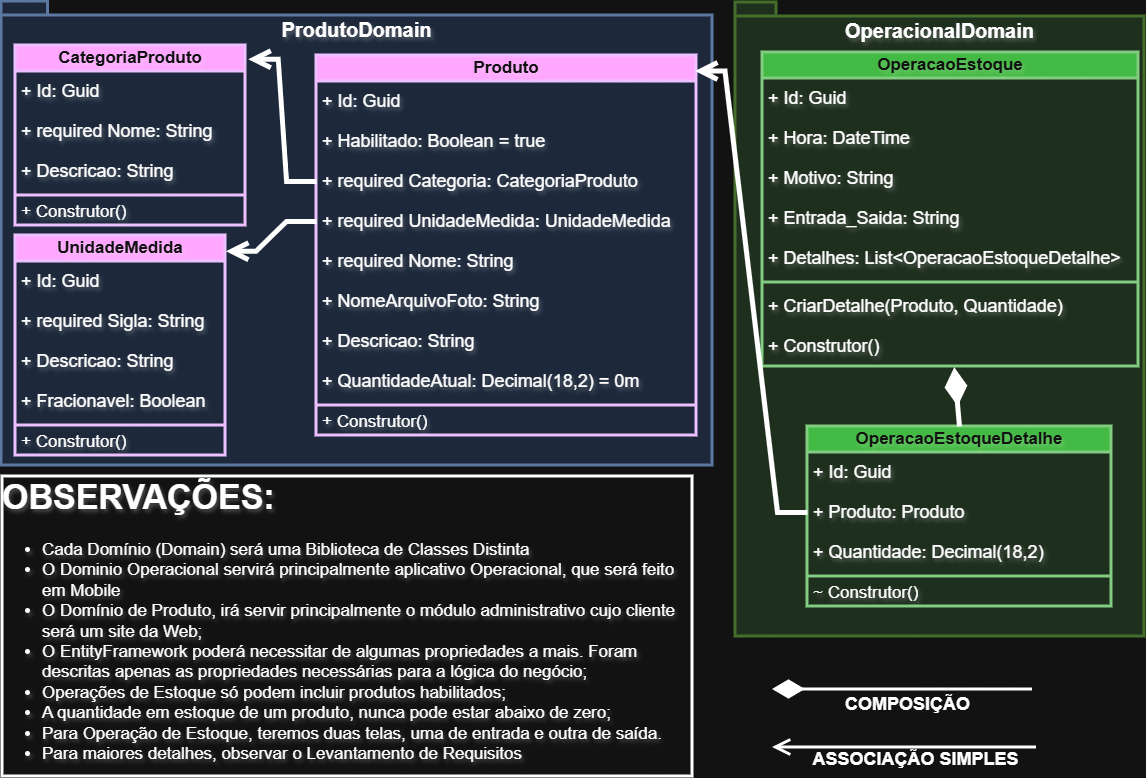

The diagram above was exported from draw.io. Its source (the exported page's mxGraphModel, read from the mxfile embedded in the PNG):
<mxGraphModel dx="2906" dy="1764" grid="1" gridSize="10" guides="1" tooltips="1" connect="1" arrows="1" fold="1" page="1" pageScale="1" pageWidth="1169" pageHeight="827" math="0" shadow="0">
  <root>
    <mxCell id="0" />
    <mxCell id="1" parent="0" />
    <mxCell id="2hSYGd8dg8r6ixd7Hyr8-86" parent="1" style="shape=folder;fontStyle=1;spacingTop=10;tabWidth=40;tabHeight=14;tabPosition=left;html=1;whiteSpace=wrap;verticalAlign=top;autosize=0;fontSize=20;fillColor=#dae8fc;strokeColor=#6c8ebf;textShadow=1;strokeWidth=3;" value="ProdutoDomain" vertex="1">
      <mxGeometry height="464" width="711" x="-1151" y="-792" as="geometry" />
    </mxCell>
    <mxCell id="2hSYGd8dg8r6ixd7Hyr8-13" parent="1" style="swimlane;fontStyle=1;align=center;verticalAlign=middle;childLayout=stackLayout;horizontal=1;startSize=26;horizontalStack=0;resizeParent=1;resizeParentMax=0;resizeLast=0;collapsible=1;marginBottom=0;whiteSpace=wrap;html=1;strokeWidth=3;autosize=1;fontSize=17;fillColor=#6a00ff;fontColor=#ffffff;strokeColor=#3700CC;textShadow=1;" value="CategoriaProduto" vertex="1">
      <mxGeometry height="180" width="230" x="-1137" y="-748" as="geometry" />
    </mxCell>
    <mxCell id="2hSYGd8dg8r6ixd7Hyr8-14" parent="2hSYGd8dg8r6ixd7Hyr8-13" style="text;align=left;verticalAlign=middle;spacingLeft=4;spacingRight=4;overflow=hidden;rotatable=0;points=[[0,0.5],[1,0.5]];portConstraint=eastwest;whiteSpace=wrap;html=1;strokeWidth=3;fontSize=18;textShadow=1;autosize=1;" value="+ Id: Guid" vertex="1">
      <mxGeometry height="40" width="230" y="26" as="geometry" />
    </mxCell>
    <mxCell id="2hSYGd8dg8r6ixd7Hyr8-17" parent="2hSYGd8dg8r6ixd7Hyr8-13" style="text;strokeColor=none;fillColor=none;align=left;verticalAlign=middle;spacingLeft=4;spacingRight=4;overflow=hidden;rotatable=0;points=[[0,0.5],[1,0.5]];portConstraint=eastwest;whiteSpace=wrap;html=1;strokeWidth=3;fontSize=18;textShadow=1;autosize=1;" value="+ required Nome: String" vertex="1">
      <mxGeometry height="40" width="230" y="66" as="geometry" />
    </mxCell>
    <mxCell id="2hSYGd8dg8r6ixd7Hyr8-18" parent="2hSYGd8dg8r6ixd7Hyr8-13" style="text;strokeColor=none;fillColor=none;align=left;verticalAlign=middle;spacingLeft=4;spacingRight=4;overflow=hidden;rotatable=0;points=[[0,0.5],[1,0.5]];portConstraint=eastwest;whiteSpace=wrap;html=1;strokeWidth=3;fontSize=18;textShadow=1;autosize=1;" value="+ Descricao: String" vertex="1">
      <mxGeometry height="40" width="230" y="106" as="geometry" />
    </mxCell>
    <mxCell id="2hSYGd8dg8r6ixd7Hyr8-15" parent="2hSYGd8dg8r6ixd7Hyr8-13" style="line;strokeWidth=3;fillColor=none;align=left;verticalAlign=middle;spacingTop=-1;spacingLeft=3;spacingRight=3;rotatable=0;labelPosition=right;points=[];portConstraint=eastwest;strokeColor=inherit;fontSize=17;whiteSpace=wrap;textShadow=1;" value="" vertex="1">
      <mxGeometry height="8" width="230" y="146" as="geometry" />
    </mxCell>
    <mxCell id="2hSYGd8dg8r6ixd7Hyr8-16" parent="2hSYGd8dg8r6ixd7Hyr8-13" style="text;strokeColor=none;fillColor=none;align=left;verticalAlign=middle;spacingLeft=4;spacingRight=4;overflow=hidden;rotatable=0;points=[[0,0.5],[1,0.5]];portConstraint=eastwest;whiteSpace=wrap;html=1;strokeWidth=3;fontSize=17;textShadow=1;" value="+ Construtor()" vertex="1">
      <mxGeometry height="26" width="230" y="154" as="geometry" />
    </mxCell>
    <mxCell id="2hSYGd8dg8r6ixd7Hyr8-87" parent="1" style="shape=folder;fontStyle=1;spacingTop=10;tabWidth=40;tabHeight=14;tabPosition=left;html=1;whiteSpace=wrap;verticalAlign=top;autosize=0;fontSize=20;fillColor=#d5e8d4;strokeColor=#82b366;textShadow=1;strokeWidth=3;" value="OperacionalDomain" vertex="1">
      <mxGeometry height="634" width="409" x="-417" y="-791" as="geometry" />
    </mxCell>
    <mxCell id="2hSYGd8dg8r6ixd7Hyr8-88" parent="1" style="swimlane;fontStyle=1;align=center;verticalAlign=middle;childLayout=stackLayout;horizontal=1;startSize=26;horizontalStack=0;resizeParent=1;resizeParentMax=0;resizeLast=0;collapsible=1;marginBottom=0;whiteSpace=wrap;html=1;strokeWidth=3;autosize=1;fontSize=17;fillColor=#6a00ff;fontColor=#ffffff;strokeColor=#3700CC;textShadow=1;" value="Produto" vertex="1">
      <mxGeometry height="380" width="380" x="-836" y="-738" as="geometry" />
    </mxCell>
    <mxCell id="2hSYGd8dg8r6ixd7Hyr8-89" parent="2hSYGd8dg8r6ixd7Hyr8-88" style="text;strokeColor=none;fillColor=none;align=left;verticalAlign=middle;spacingLeft=4;spacingRight=4;overflow=hidden;rotatable=0;points=[[0,0.5],[1,0.5]];portConstraint=eastwest;whiteSpace=wrap;html=1;strokeWidth=3;fontSize=18;textShadow=1;autosize=1;" value="+ Id: Guid" vertex="1">
      <mxGeometry height="40" width="380" y="26" as="geometry" />
    </mxCell>
    <mxCell id="2hSYGd8dg8r6ixd7Hyr8-133" parent="2hSYGd8dg8r6ixd7Hyr8-88" style="text;strokeColor=none;fillColor=none;align=left;verticalAlign=middle;spacingLeft=4;spacingRight=4;overflow=hidden;rotatable=0;points=[[0,0.5],[1,0.5]];portConstraint=eastwest;whiteSpace=wrap;html=1;strokeWidth=3;fontSize=18;textShadow=1;autosize=1;" value="+ Habilitado: Boolean = true" vertex="1">
      <mxGeometry height="40" width="380" y="66" as="geometry" />
    </mxCell>
    <mxCell id="2hSYGd8dg8r6ixd7Hyr8-90" parent="2hSYGd8dg8r6ixd7Hyr8-88" style="text;strokeColor=none;fillColor=none;align=left;verticalAlign=middle;spacingLeft=4;spacingRight=4;overflow=hidden;rotatable=0;points=[[0,0.5],[1,0.5]];portConstraint=eastwest;whiteSpace=wrap;html=1;strokeWidth=3;fontSize=18;textShadow=1;autosize=1;" value="+ required Categoria: CategoriaProduto" vertex="1">
      <mxGeometry height="40" width="380" y="106" as="geometry" />
    </mxCell>
    <mxCell id="2hSYGd8dg8r6ixd7Hyr8-91" parent="2hSYGd8dg8r6ixd7Hyr8-88" style="text;strokeColor=none;fillColor=none;align=left;verticalAlign=middle;spacingLeft=4;spacingRight=4;overflow=hidden;rotatable=0;points=[[0,0.5],[1,0.5]];portConstraint=eastwest;whiteSpace=wrap;html=1;strokeWidth=3;fontSize=18;textShadow=1;autosize=1;" value="+ required UnidadeMedida: UnidadeMedida" vertex="1">
      <mxGeometry height="40" width="380" y="146" as="geometry" />
    </mxCell>
    <mxCell id="2hSYGd8dg8r6ixd7Hyr8-92" parent="2hSYGd8dg8r6ixd7Hyr8-88" style="text;strokeColor=none;fillColor=none;align=left;verticalAlign=middle;spacingLeft=4;spacingRight=4;overflow=hidden;rotatable=0;points=[[0,0.5],[1,0.5]];portConstraint=eastwest;whiteSpace=wrap;html=1;strokeWidth=3;fontSize=18;textShadow=1;autosize=1;" value="+ required Nome: String" vertex="1">
      <mxGeometry height="40" width="380" y="186" as="geometry" />
    </mxCell>
    <mxCell id="jQ6F2a5MvsuRleaAteh6-5" parent="2hSYGd8dg8r6ixd7Hyr8-88" style="text;strokeColor=none;fillColor=none;align=left;verticalAlign=middle;spacingLeft=4;spacingRight=4;overflow=hidden;rotatable=0;points=[[0,0.5],[1,0.5]];portConstraint=eastwest;whiteSpace=wrap;html=1;strokeWidth=3;fontSize=18;textShadow=1;autosize=1;" value="+ NomeArquivoFoto: String" vertex="1">
      <mxGeometry height="40" width="380" y="226" as="geometry" />
    </mxCell>
    <mxCell id="2hSYGd8dg8r6ixd7Hyr8-93" parent="2hSYGd8dg8r6ixd7Hyr8-88" style="text;strokeColor=none;fillColor=none;align=left;verticalAlign=middle;spacingLeft=4;spacingRight=4;overflow=hidden;rotatable=0;points=[[0,0.5],[1,0.5]];portConstraint=eastwest;whiteSpace=wrap;html=1;strokeWidth=3;fontSize=18;textShadow=1;autosize=1;" value="+ Descricao: String" vertex="1">
      <mxGeometry height="40" width="380" y="266" as="geometry" />
    </mxCell>
    <mxCell id="2hSYGd8dg8r6ixd7Hyr8-95" parent="2hSYGd8dg8r6ixd7Hyr8-88" style="text;strokeColor=none;fillColor=none;align=left;verticalAlign=middle;spacingLeft=4;spacingRight=4;overflow=hidden;rotatable=0;points=[[0,0.5],[1,0.5]];portConstraint=eastwest;whiteSpace=wrap;html=1;strokeWidth=3;fontSize=18;textShadow=1;autosize=1;" value="+ QuantidadeAtual: Decimal(18,2) = 0m" vertex="1">
      <mxGeometry height="40" width="380" y="306" as="geometry" />
    </mxCell>
    <mxCell id="2hSYGd8dg8r6ixd7Hyr8-96" parent="2hSYGd8dg8r6ixd7Hyr8-88" style="line;strokeWidth=3;fillColor=none;align=left;verticalAlign=middle;spacingTop=-1;spacingLeft=3;spacingRight=3;rotatable=0;labelPosition=right;points=[];portConstraint=eastwest;strokeColor=inherit;fontSize=17;whiteSpace=wrap;textShadow=1;" value="" vertex="1">
      <mxGeometry height="8" width="380" y="346" as="geometry" />
    </mxCell>
    <mxCell id="2hSYGd8dg8r6ixd7Hyr8-97" parent="2hSYGd8dg8r6ixd7Hyr8-88" style="text;strokeColor=none;fillColor=none;align=left;verticalAlign=middle;spacingLeft=4;spacingRight=4;overflow=hidden;rotatable=0;points=[[0,0.5],[1,0.5]];portConstraint=eastwest;whiteSpace=wrap;html=1;strokeWidth=3;fontSize=17;textShadow=1;" value="+ Construtor()" vertex="1">
      <mxGeometry height="26" width="380" y="354" as="geometry" />
    </mxCell>
    <mxCell id="2hSYGd8dg8r6ixd7Hyr8-98" parent="1" style="swimlane;fontStyle=1;align=center;verticalAlign=middle;childLayout=stackLayout;horizontal=1;startSize=26;horizontalStack=0;resizeParent=1;resizeParentMax=0;resizeLast=0;collapsible=1;marginBottom=0;whiteSpace=wrap;html=1;strokeWidth=3;autosize=1;fontSize=17;fillColor=#008a00;fontColor=#ffffff;strokeColor=#005700;textShadow=1;" value="OperacaoEstoque" vertex="1">
      <mxGeometry height="314" width="376" x="-390" y="-741" as="geometry" />
    </mxCell>
    <mxCell id="2hSYGd8dg8r6ixd7Hyr8-99" parent="2hSYGd8dg8r6ixd7Hyr8-98" style="text;strokeColor=none;fillColor=none;align=left;verticalAlign=middle;spacingLeft=4;spacingRight=4;overflow=hidden;rotatable=0;points=[[0,0.5],[1,0.5]];portConstraint=eastwest;whiteSpace=wrap;html=1;strokeWidth=3;fontSize=18;textShadow=1;autosize=1;" value="+ Id: Guid" vertex="1">
      <mxGeometry height="40" width="376" y="26" as="geometry" />
    </mxCell>
    <mxCell id="2hSYGd8dg8r6ixd7Hyr8-100" parent="2hSYGd8dg8r6ixd7Hyr8-98" style="text;strokeColor=none;fillColor=none;align=left;verticalAlign=middle;spacingLeft=4;spacingRight=4;overflow=hidden;rotatable=0;points=[[0,0.5],[1,0.5]];portConstraint=eastwest;whiteSpace=wrap;html=1;strokeWidth=3;fontSize=18;textShadow=1;autosize=1;" value="+ Hora: DateTime" vertex="1">
      <mxGeometry height="40" width="376" y="66" as="geometry" />
    </mxCell>
    <mxCell id="2hSYGd8dg8r6ixd7Hyr8-101" parent="2hSYGd8dg8r6ixd7Hyr8-98" style="text;strokeColor=none;fillColor=none;align=left;verticalAlign=middle;spacingLeft=4;spacingRight=4;overflow=hidden;rotatable=0;points=[[0,0.5],[1,0.5]];portConstraint=eastwest;whiteSpace=wrap;html=1;strokeWidth=3;fontSize=18;textShadow=1;autosize=1;" value="+ Motivo: String" vertex="1">
      <mxGeometry height="40" width="376" y="106" as="geometry" />
    </mxCell>
    <mxCell id="2hSYGd8dg8r6ixd7Hyr8-102" parent="2hSYGd8dg8r6ixd7Hyr8-98" style="text;strokeColor=none;fillColor=none;align=left;verticalAlign=middle;spacingLeft=4;spacingRight=4;overflow=hidden;rotatable=0;points=[[0,0.5],[1,0.5]];portConstraint=eastwest;whiteSpace=wrap;html=1;strokeWidth=3;fontSize=18;textShadow=1;autosize=1;" value="+ Entrada_Saida: String" vertex="1">
      <mxGeometry height="40" width="376" y="146" as="geometry" />
    </mxCell>
    <mxCell id="2hSYGd8dg8r6ixd7Hyr8-103" parent="2hSYGd8dg8r6ixd7Hyr8-98" style="text;strokeColor=none;fillColor=none;align=left;verticalAlign=middle;spacingLeft=4;spacingRight=4;overflow=hidden;rotatable=0;points=[[0,0.5],[1,0.5]];portConstraint=eastwest;whiteSpace=wrap;html=1;strokeWidth=3;fontSize=18;textShadow=1;autosize=1;" value="+ Detalhes: List&amp;lt;OperacaoEstoqueDetalhe&amp;gt;" vertex="1">
      <mxGeometry height="40" width="376" y="186" as="geometry" />
    </mxCell>
    <mxCell id="2hSYGd8dg8r6ixd7Hyr8-104" parent="2hSYGd8dg8r6ixd7Hyr8-98" style="line;strokeWidth=3;fillColor=none;align=left;verticalAlign=middle;spacingTop=-1;spacingLeft=3;spacingRight=3;rotatable=0;labelPosition=right;points=[];portConstraint=eastwest;strokeColor=inherit;fontSize=17;whiteSpace=wrap;textShadow=1;" value="" vertex="1">
      <mxGeometry height="8" width="376" y="226" as="geometry" />
    </mxCell>
    <mxCell id="2hSYGd8dg8r6ixd7Hyr8-105" parent="2hSYGd8dg8r6ixd7Hyr8-98" style="text;strokeColor=none;fillColor=none;align=left;verticalAlign=middle;spacingLeft=4;spacingRight=4;overflow=hidden;rotatable=0;points=[[0,0.5],[1,0.5]];portConstraint=eastwest;whiteSpace=wrap;html=1;strokeWidth=3;fontSize=18;textShadow=1;autosize=1;" value="+ CriarDetalhe(Produto, Quantidade)" vertex="1">
      <mxGeometry height="40" width="376" y="234" as="geometry" />
    </mxCell>
    <mxCell id="6OxUZgi87dZZlaCf3jcO-1" parent="2hSYGd8dg8r6ixd7Hyr8-98" style="text;strokeColor=none;fillColor=none;align=left;verticalAlign=middle;spacingLeft=4;spacingRight=4;overflow=hidden;rotatable=0;points=[[0,0.5],[1,0.5]];portConstraint=eastwest;whiteSpace=wrap;html=1;strokeWidth=3;fontSize=18;textShadow=1;autosize=1;" value="+ Construtor()" vertex="1">
      <mxGeometry height="40" width="376" y="274" as="geometry" />
    </mxCell>
    <mxCell id="2hSYGd8dg8r6ixd7Hyr8-106" parent="1" style="swimlane;fontStyle=1;align=center;verticalAlign=middle;childLayout=stackLayout;horizontal=1;startSize=26;horizontalStack=0;resizeParent=1;resizeParentMax=0;resizeLast=0;collapsible=1;marginBottom=0;whiteSpace=wrap;html=1;strokeWidth=3;autosize=1;fontSize=17;fillColor=#008a00;fontColor=#ffffff;strokeColor=#005700;textShadow=1;" value="OperacaoEstoqueDetalhe" vertex="1">
      <mxGeometry height="180" width="304" x="-345" y="-367" as="geometry" />
    </mxCell>
    <mxCell id="2hSYGd8dg8r6ixd7Hyr8-107" parent="2hSYGd8dg8r6ixd7Hyr8-106" style="text;strokeColor=none;fillColor=none;align=left;verticalAlign=middle;spacingLeft=4;spacingRight=4;overflow=hidden;rotatable=0;points=[[0,0.5],[1,0.5]];portConstraint=eastwest;whiteSpace=wrap;html=1;strokeWidth=3;fontSize=18;textShadow=1;autosize=1;" value="+ Id: Guid" vertex="1">
      <mxGeometry height="40" width="304" y="26" as="geometry" />
    </mxCell>
    <mxCell id="2hSYGd8dg8r6ixd7Hyr8-108" parent="2hSYGd8dg8r6ixd7Hyr8-106" style="text;strokeColor=none;fillColor=none;align=left;verticalAlign=middle;spacingLeft=4;spacingRight=4;overflow=hidden;rotatable=0;points=[[0,0.5],[1,0.5]];portConstraint=eastwest;whiteSpace=wrap;html=1;strokeWidth=3;fontSize=18;textShadow=1;autosize=1;" value="+ Produto: Produto" vertex="1">
      <mxGeometry height="40" width="304" y="66" as="geometry" />
    </mxCell>
    <mxCell id="2hSYGd8dg8r6ixd7Hyr8-109" parent="2hSYGd8dg8r6ixd7Hyr8-106" style="text;strokeColor=none;fillColor=none;align=left;verticalAlign=middle;spacingLeft=4;spacingRight=4;overflow=hidden;rotatable=0;points=[[0,0.5],[1,0.5]];portConstraint=eastwest;whiteSpace=wrap;html=1;strokeWidth=3;fontSize=18;textShadow=1;autosize=1;" value="+ Quantidade: Decimal(18,2)" vertex="1">
      <mxGeometry height="40" width="304" y="106" as="geometry" />
    </mxCell>
    <mxCell id="2hSYGd8dg8r6ixd7Hyr8-110" parent="2hSYGd8dg8r6ixd7Hyr8-106" style="line;strokeWidth=3;fillColor=none;align=left;verticalAlign=middle;spacingTop=-1;spacingLeft=3;spacingRight=3;rotatable=0;labelPosition=right;points=[];portConstraint=eastwest;strokeColor=inherit;fontSize=17;whiteSpace=wrap;textShadow=1;" value="" vertex="1">
      <mxGeometry height="8" width="304" y="146" as="geometry" />
    </mxCell>
    <mxCell id="2hSYGd8dg8r6ixd7Hyr8-111" parent="2hSYGd8dg8r6ixd7Hyr8-106" style="text;strokeColor=none;fillColor=none;align=left;verticalAlign=middle;spacingLeft=4;spacingRight=4;overflow=hidden;rotatable=0;points=[[0,0.5],[1,0.5]];portConstraint=eastwest;whiteSpace=wrap;html=1;strokeWidth=3;fontSize=17;textShadow=1;" value="~ Construtor()" vertex="1">
      <mxGeometry height="26" width="304" y="154" as="geometry" />
    </mxCell>
    <mxCell id="2hSYGd8dg8r6ixd7Hyr8-114" parent="1" style="swimlane;fontStyle=1;align=center;verticalAlign=middle;childLayout=stackLayout;horizontal=1;startSize=26;horizontalStack=0;resizeParent=1;resizeParentMax=0;resizeLast=0;collapsible=1;marginBottom=0;whiteSpace=wrap;html=1;strokeWidth=3;autosize=1;fontSize=17;fillColor=#6a00ff;fontColor=#ffffff;strokeColor=#3700CC;textShadow=1;" value="UnidadeMedida" vertex="1">
      <mxGeometry height="220" width="210" x="-1137" y="-558" as="geometry" />
    </mxCell>
    <mxCell id="2hSYGd8dg8r6ixd7Hyr8-115" parent="2hSYGd8dg8r6ixd7Hyr8-114" style="text;strokeColor=none;fillColor=none;align=left;verticalAlign=middle;spacingLeft=4;spacingRight=4;overflow=hidden;rotatable=0;points=[[0,0.5],[1,0.5]];portConstraint=eastwest;whiteSpace=wrap;html=1;strokeWidth=3;fontSize=18;textShadow=1;autosize=1;" value="+ Id: Guid" vertex="1">
      <mxGeometry height="40" width="210" y="26" as="geometry" />
    </mxCell>
    <mxCell id="2hSYGd8dg8r6ixd7Hyr8-116" parent="2hSYGd8dg8r6ixd7Hyr8-114" style="text;strokeColor=none;fillColor=none;align=left;verticalAlign=middle;spacingLeft=4;spacingRight=4;overflow=hidden;rotatable=0;points=[[0,0.5],[1,0.5]];portConstraint=eastwest;whiteSpace=wrap;html=1;strokeWidth=3;fontSize=18;textShadow=1;autosize=1;" value="+ required Sigla: String" vertex="1">
      <mxGeometry height="40" width="210" y="66" as="geometry" />
    </mxCell>
    <mxCell id="2hSYGd8dg8r6ixd7Hyr8-117" parent="2hSYGd8dg8r6ixd7Hyr8-114" style="text;strokeColor=none;fillColor=none;align=left;verticalAlign=middle;spacingLeft=4;spacingRight=4;overflow=hidden;rotatable=0;points=[[0,0.5],[1,0.5]];portConstraint=eastwest;whiteSpace=wrap;html=1;strokeWidth=3;fontSize=18;labelBackgroundColor=none;textShadow=1;autosize=1;" value="+ Descricao: String" vertex="1">
      <mxGeometry height="40" width="210" y="106" as="geometry" />
    </mxCell>
    <mxCell id="2hSYGd8dg8r6ixd7Hyr8-118" parent="2hSYGd8dg8r6ixd7Hyr8-114" style="text;strokeColor=none;fillColor=none;align=left;verticalAlign=middle;spacingLeft=4;spacingRight=4;overflow=hidden;rotatable=0;points=[[0,0.5],[1,0.5]];portConstraint=eastwest;whiteSpace=wrap;html=1;strokeWidth=3;fontSize=18;textShadow=1;autosize=1;" value="+ Fracionavel: Boolean" vertex="1">
      <mxGeometry height="40" width="210" y="146" as="geometry" />
    </mxCell>
    <mxCell id="2hSYGd8dg8r6ixd7Hyr8-119" parent="2hSYGd8dg8r6ixd7Hyr8-114" style="line;strokeWidth=3;fillColor=none;align=left;verticalAlign=middle;spacingTop=-1;spacingLeft=3;spacingRight=3;rotatable=0;labelPosition=right;points=[];portConstraint=eastwest;strokeColor=inherit;fontSize=17;whiteSpace=wrap;textShadow=1;" value="" vertex="1">
      <mxGeometry height="8" width="210" y="186" as="geometry" />
    </mxCell>
    <mxCell id="2hSYGd8dg8r6ixd7Hyr8-120" parent="2hSYGd8dg8r6ixd7Hyr8-114" style="text;strokeColor=none;fillColor=none;align=left;verticalAlign=middle;spacingLeft=4;spacingRight=4;overflow=hidden;rotatable=0;points=[[0,0.5],[1,0.5]];portConstraint=eastwest;whiteSpace=wrap;html=1;strokeWidth=3;fontSize=17;textShadow=1;" value="+ Construtor()" vertex="1">
      <mxGeometry height="26" width="210" y="194" as="geometry" />
    </mxCell>
    <mxCell id="2hSYGd8dg8r6ixd7Hyr8-121" edge="1" parent="1" source="2hSYGd8dg8r6ixd7Hyr8-91" style="endArrow=open;endFill=1;endSize=12;html=1;rounded=0;exitX=0;exitY=0.5;exitDx=0;exitDy=0;entryX=1.002;entryY=0.072;entryDx=0;entryDy=0;entryPerimeter=0;strokeWidth=5;edgeStyle=entityRelationEdgeStyle;fontSize=17;verticalAlign=middle;textShadow=1;" target="2hSYGd8dg8r6ixd7Hyr8-114" value="">
      <mxGeometry relative="1" width="160" as="geometry">
        <mxPoint x="-763" y="-726" as="sourcePoint" />
        <mxPoint x="-846" y="-724" as="targetPoint" />
      </mxGeometry>
    </mxCell>
    <mxCell id="2hSYGd8dg8r6ixd7Hyr8-122" edge="1" parent="1" source="2hSYGd8dg8r6ixd7Hyr8-90" style="endArrow=open;endFill=1;endSize=12;html=1;rounded=0;exitX=0;exitY=0.5;exitDx=0;exitDy=0;entryX=1.012;entryY=0.076;entryDx=0;entryDy=0;entryPerimeter=0;strokeWidth=5;edgeStyle=entityRelationEdgeStyle;fontSize=17;verticalAlign=middle;textShadow=1;" target="2hSYGd8dg8r6ixd7Hyr8-13" value="">
      <mxGeometry relative="1" width="160" as="geometry">
        <mxPoint x="-786" y="-631" as="sourcePoint" />
        <mxPoint x="-866" y="-538" as="targetPoint" />
      </mxGeometry>
    </mxCell>
    <mxCell id="2hSYGd8dg8r6ixd7Hyr8-123" edge="1" parent="1" source="2hSYGd8dg8r6ixd7Hyr8-108" style="endArrow=open;endFill=1;endSize=12;html=1;rounded=0;exitX=0;exitY=0.5;exitDx=0;exitDy=0;entryX=0.996;entryY=0.041;entryDx=0;entryDy=0;entryPerimeter=0;strokeWidth=5;edgeStyle=entityRelationEdgeStyle;fontSize=17;verticalAlign=middle;textShadow=1;" target="2hSYGd8dg8r6ixd7Hyr8-88" value="">
      <mxGeometry relative="1" width="160" as="geometry">
        <mxPoint x="-776" y="-611" as="sourcePoint" />
        <mxPoint x="-856" y="-518" as="targetPoint" />
      </mxGeometry>
    </mxCell>
    <mxCell id="2hSYGd8dg8r6ixd7Hyr8-129" edge="1" parent="1" source="2hSYGd8dg8r6ixd7Hyr8-106" style="endArrow=diamondThin;endFill=1;endSize=24;html=1;rounded=0;entryX=0.51;entryY=1.019;entryDx=0;entryDy=0;entryPerimeter=0;strokeWidth=5;verticalAlign=middle;textShadow=1;exitX=0.5;exitY=0;exitDx=0;exitDy=0;" target="6OxUZgi87dZZlaCf3jcO-1" value="">
      <mxGeometry relative="1" width="160" as="geometry">
        <Array as="points" />
        <mxPoint x="-464" y="-131" as="sourcePoint" />
        <mxPoint x="-304" y="-131" as="targetPoint" />
      </mxGeometry>
    </mxCell>
    <mxCell id="2hSYGd8dg8r6ixd7Hyr8-130" parent="1" style="text;html=1;whiteSpace=wrap;overflow=hidden;rounded=0;fontSize=17;strokeColor=default;labelBorderColor=none;horizontal=1;spacing=0;spacingTop=0;verticalAlign=middle;textShadow=1;labelBackgroundColor=none;strokeWidth=3;autosize=1;" value="&lt;h1 style=&quot;margin-top: 0px;&quot;&gt;OBSERVAÇÕES:&lt;/h1&gt;&lt;p&gt;&lt;/p&gt;&lt;ul&gt;&lt;li&gt;Cada Domínio (Domain) será uma Biblioteca de Classes Distinta&lt;/li&gt;&lt;li&gt;O Dominio Operacional servirá principalmente aplicativo Operacional, que será feito em Mobile&lt;/li&gt;&lt;li&gt;O Domínio de Produto, irá servir principalmente o módulo administrativo cujo cliente será um site da Web;&lt;/li&gt;&lt;li&gt;O EntityFramework poderá necessitar de algumas propriedades a mais. Foram descritas apenas as propriedades necessárias para a lógica do negócio;&lt;/li&gt;&lt;li&gt;Operações de Estoque só podem incluir produtos habilitados;&lt;/li&gt;&lt;li&gt;A quantidade em estoque de um produto, nunca pode estar abaixo de zero;&lt;/li&gt;&lt;li&gt;Para Operação de Estoque, teremos duas telas, uma de entrada e outra de saída.&lt;/li&gt;&lt;li&gt;Para maiores detalhes, observar o Levantamento de Requisitos&lt;/li&gt;&lt;/ul&gt;&lt;p&gt;&lt;/p&gt;" vertex="1">
      <mxGeometry height="300" width="690" x="-1150" y="-317" as="geometry" />
    </mxCell>
    <mxCell id="jQ6F2a5MvsuRleaAteh6-1" edge="1" parent="1" style="endArrow=open;endFill=1;endSize=12;html=1;rounded=0;exitX=0;exitY=0.5;exitDx=0;exitDy=0;strokeWidth=3;fontSize=17;verticalAlign=middle;textShadow=1;" value="">
      <mxGeometry relative="1" width="160" as="geometry">
        <mxPoint x="-116" y="-46" as="sourcePoint" />
        <mxPoint x="-380" y="-46" as="targetPoint" />
      </mxGeometry>
    </mxCell>
    <mxCell id="jQ6F2a5MvsuRleaAteh6-2" connectable="0" parent="jQ6F2a5MvsuRleaAteh6-1" style="edgeLabel;html=1;align=center;verticalAlign=middle;resizable=0;points=[];fontStyle=1;fontSize=18;" value="ASSOCIAÇÃO SIMPLES" vertex="1">
      <mxGeometry relative="1" x="0.5652" y="-7" as="geometry">
        <mxPoint x="85" y="18" as="offset" />
      </mxGeometry>
    </mxCell>
    <mxCell id="jQ6F2a5MvsuRleaAteh6-3" edge="1" parent="1" style="endArrow=diamondThin;endFill=1;endSize=24;html=1;rounded=0;strokeWidth=3;verticalAlign=middle;textShadow=1;" value="">
      <mxGeometry relative="1" width="160" as="geometry">
        <mxPoint x="-120" y="-104" as="sourcePoint" />
        <mxPoint x="-380" y="-104" as="targetPoint" />
      </mxGeometry>
    </mxCell>
    <mxCell id="jQ6F2a5MvsuRleaAteh6-4" connectable="0" parent="jQ6F2a5MvsuRleaAteh6-3" style="edgeLabel;html=1;align=center;verticalAlign=middle;resizable=0;points=[];fontStyle=1;fontSize=18;" value="COMPOSIÇÃO" vertex="1">
      <mxGeometry relative="1" x="0.5026" y="2" as="geometry">
        <mxPoint x="69" y="12" as="offset" />
      </mxGeometry>
    </mxCell>
  </root>
</mxGraphModel>